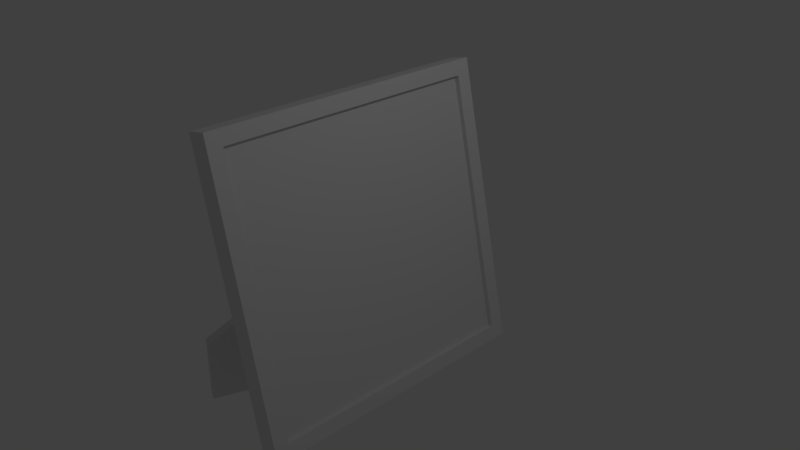# Source: Photo.blend  (saved by Blender 2.77.0; exported with 4.5.12 LTS)
import bpy
from mathutils import Matrix  # noqa: F401  (used for matrix-valued properties, if any)

bpy.ops.wm.read_factory_settings(use_empty=True)
scene = bpy.context.scene
scene.name = 'Scene'

# ---- collections
col_collection_1 = bpy.data.collections.new('Collection 1'); scene.collection.children.link(col_collection_1)

# ---- materials (node trees are filled in below, after node groups)
mat_frame = bpy.data.materials.new('Frame')
mat_frame.alpha_threshold = 0.0
mat_frame.use_transparent_shadow = False
mat_frame.roughness = 0.5
mat_frame.line_color = (0.0, 0.0, 0.0, 1.0)
mat_photo = bpy.data.materials.new('Photo')
mat_photo.alpha_threshold = 0.0
mat_photo.use_transparent_shadow = False
mat_photo.roughness = 0.5

# ---- material node trees

# ---- world
world_world = bpy.data.worlds.new('World'); scene.world = world_world
world_world.color = (0.05088, 0.05088, 0.05088)
world_world.use_sun_shadow = False
world_world.sun_shadow_jitter_overblur = 0.0
world_world.cycles.sampling_method = 'MANUAL'

# ---- cameras
cam_camera = bpy.data.cameras.new('Camera')
cam_camera.clip_end = 100.0
cam_camera.lens = 35.0
cam_camera.sensor_width = 32.0
cam_camera.sensor_height = 18.0
cam_camera.ortho_scale = 7.314
cam_camera.dof.focus_distance = 0.0
cam_camera.dof.aperture_fstop = 128.0

# ---- lights
light_lamp = bpy.data.lights.new('Lamp', 'POINT')
light_lamp.transmission_factor = 0.0
light_lamp.cutoff_distance = 30.0
light_lamp.energy = 100.0
light_lamp.shadow_buffer_clip_start = 1.001
light_lamp.shadow_soft_size = 0.1
light_lamp.shadow_maximum_resolution = 0.006
light_lamp.use_absolute_resolution = True

# ---- meshes
me_cube = bpy.data.meshes.new('Cube')
me_cube.from_pydata([(3.136, 0.9, -0.8347), (3.136, -0.9, -0.8347), (-0.9239, 0.07469, -0.146), (-1.183, 0.1651, -0.05758), (-2.016, 0.9, 0.926), (-2.016, -0.9, 0.926), (-1.61, -0.1651, 0.08854), (-1.869, -0.07469, 0.177), (3.422, 1.0, -0.9325), (3.422, -1.0, -0.9325), (-2.302, 1.0, 1.024), (-2.302, -1.0, 1.024), (2.665, 0.9, -0.842), (2.665, -0.9, -0.842), (-2.487, 0.9, 0.9187), (-2.487, -0.9, 0.9187), (1.466, -1.0, -0.9627), (1.466, 1.0, -0.9627), (-4.259, -1.0, 0.9937), (-4.259, 1.0, 0.9937), (-1.724, 0.06399, -0.1693), (-1.959, 0.1651, -0.06955), (-2.41, -0.1758, 0.06526), (-2.645, -0.07469, 0.165), (-2.491, 0.08539, -0.1593), (-2.774, 0.1651, -0.08212), (-3.178, -0.1544, 0.0753), (-3.46, -0.07469, 0.1524), (-6.402, -0.4319, -0.9968), (-7.783, -0.9147, -0.5245), (-7.169, -0.4105, -0.9868), (-8.551, -0.8933, -0.5145), (-8.798, -0.8828, -1.001), (-9.565, -0.8614, -0.9911)], [], [(8, 9, 16, 17), (10, 19, 18, 11), (4, 5, 15, 14), (9, 11, 18, 16), (3, 2, 20, 21), (10, 8, 17, 19), (0, 1, 9, 8), (4, 0, 8, 10), (1, 5, 11, 9), (5, 4, 10, 11), (12, 14, 15, 13), (0, 4, 14, 12), (5, 1, 13, 15), (1, 0, 12, 13), (2, 3, 17, 16), (6, 2, 16, 18), (3, 7, 19, 17), (7, 6, 18, 19), (22, 23, 27, 26), (6, 7, 23, 22), (2, 6, 22, 20), (7, 3, 21, 23), (24, 26, 27, 25), (24, 20, 28, 30), (23, 21, 25, 27), (21, 20, 24, 25), (32, 29, 31, 33), (20, 22, 29, 32, 28), (22, 26, 31, 29), (26, 24, 30, 33, 31), (28, 32, 33, 30)])
me_cube.polygons.foreach_set('material_index', [0, 0, 0, 0, 0, 0, 0, 0, 0, 0, 1, 0, 0, 0, 0, 0, 0, 0, 0, 0, 0, 0, 0, 0, 0, 0, 0, 0, 0, 0, 0])
_uv = me_cube.uv_layers.new(name='UVMap')
_uv.uv.foreach_set('vector', [0.0, 0.0, 0.0, 0.0, 0.0, 0.0, 0.0, 0.0, 0.0, 0.0, 0.0, 0.0, 0.0, 0.0, 0.0, 0.0, 0.0, 0.0, 0.0, 0.0, 0.0, 0.0, 0.0, 0.0, 0.0, 0.0, 0.0, 0.0, 0.0, 0.0, 0.0, 0.0, 0.0, 0.0, 0.0, 0.0, 0.0, 0.0, 0.0, 0.0, 0.0, 0.0, 0.0, 0.0, 0.0, 0.0, 0.0, 0.0, 0.0, 0.0, 0.0, 0.0, 0.0, 0.0, 0.0, 0.0, 0.0, 0.0, 0.0, 0.0, 0.0, 0.0, 0.0, 0.0, 0.0, 0.0, 0.0, 0.0, 0.0, 0.0, 0.0, 0.0, 0.0, 0.0, 0.0, 0.0, 0.0, 0.0, 0.0, 0.0, 1.0, 0.0, 1.0, 1.0, 1.656e-07, 1.0, 0.0, 4.379e-08, 0.0, 0.0, 0.0, 0.0, 0.0, 0.0, 0.0, 0.0, 0.0, 0.0, 0.0, 0.0, 0.0, 0.0, 0.0, 0.0, 0.0, 0.0, 0.0, 0.0, 0.0, 0.0, 0.0, 0.0, 0.0, 0.0, 0.0, 0.0, 0.0, 0.0, 0.0, 0.0, 0.0, 0.0, 0.0, 0.0, 0.0, 0.0, 0.0, 0.0, 0.0, 0.0, 0.0, 0.0, 0.0, 0.0, 0.0, 0.0, 0.0, 0.0, 0.0, 0.0, 0.0, 0.0, 0.0, 0.0, 0.0, 0.0, 0.0, 0.0, 0.0, 0.0, 0.0, 0.0, 0.0, 0.0, 0.0, 0.0, 0.0, 0.0, 0.0, 0.0, 0.0, 0.0, 0.0, 0.0, 0.0, 0.0, 0.0, 0.0, 0.0, 0.0, 0.0, 0.0, 0.0, 0.0, 0.0, 0.0, 0.0, 0.0, 0.0, 0.0, 0.0, 0.0, 0.0, 0.0, 0.0, 0.0, 0.0, 0.0, 0.0, 0.0, 0.0, 0.0, 0.0, 0.0, 0.0, 0.0, 0.0, 0.0, 0.0, 0.0, 0.0, 0.0, 0.0, 0.0, 0.0, 0.0, 0.0, 0.0, 0.0, 0.0, 0.0, 0.0, 0.0, 0.0, 0.0, 0.0, 0.0, 0.0, 0.0, 0.0, 0.0, 0.0, 0.0, 0.0, 0.0, 0.0, 0.0, 0.0, 0.0, 0.0, 0.0, 0.0, 0.0, 0.0, 0.0, 0.0, 0.0, 0.0, 0.0, 0.0, 0.0, 0.0, 0.0, 0.0, 0.0, 0.0, 0.0, 0.0, 0.0, 0.0, 0.0, 0.0])
me_cube.materials.append(mat_frame)
me_cube.materials.append(mat_photo)
me_cube.use_remesh_preserve_volume = False
me_cube.use_remesh_preserve_attributes = False
me_cube.use_mirror_vertex_groups = False
me_cube.update()

# ---- objects
ob_cube = bpy.data.objects.new('Cube', me_cube)
ob_lamp = bpy.data.objects.new('Lamp', light_lamp)
ob_camera = bpy.data.objects.new('Camera', cam_camera)

# ---- transforms, parenting, visibility, modifiers, constraints
ob_cube.location = (0.0, 0.0, 0.0)
ob_cube.scale = (0.1494, 2.057, 2.057)
ob_cube.lock_rotations_4d = False
ob_cube.empty_display_type = 'ARROWS'
ob_cube.lineart.crease_threshold = 0.0
ob_lamp.location = (4.076, 1.005, 5.904)
ob_lamp.rotation_euler = (0.6503, 0.05522, 1.866)
ob_lamp.lock_rotations_4d = False
ob_lamp.empty_display_type = 'ARROWS'
ob_lamp.color = (0.0, 0.0, 0.0, 0.0)
ob_lamp.lineart.crease_threshold = 0.0
ob_camera.location = (7.481, -6.508, 5.344)
ob_camera.rotation_euler = (1.109, 0.01082, 0.8149)
ob_camera.lock_rotations_4d = False
ob_camera.empty_display_type = 'ARROWS'
ob_camera.color = (0.0, 0.0, 0.0, 0.0)
ob_camera.display_type = 'WIRE'
ob_camera.lineart.crease_threshold = 0.0

# ---- collection membership
col_collection_1.objects.link(ob_cube)
col_collection_1.objects.link(ob_lamp)
col_collection_1.objects.link(ob_camera)

# ---- scene / render settings (as saved in the file)
scene.camera = ob_camera
scene.frame_start = 1; scene.frame_end = 250; scene.frame_set(1)
scene.render.engine = 'BLENDER_EEVEE_NEXT'
scene.render.resolution_percentage = 50
scene.render.dither_intensity = 0.0
scene.cycles.use_denoising = False
scene.cycles.samples = 128
scene.cycles.sampling_pattern = 'TABULATED_SOBOL'
scene.cycles.light_sampling_threshold = 0.0
scene.cycles.use_adaptive_sampling = False
scene.cycles.use_light_tree = False
scene.cycles.blur_glossy = 0.0
scene.cycles.sample_clamp_indirect = 0.0
scene.view_settings.view_transform = 'Standard'
bpy.context.view_layer.update()
